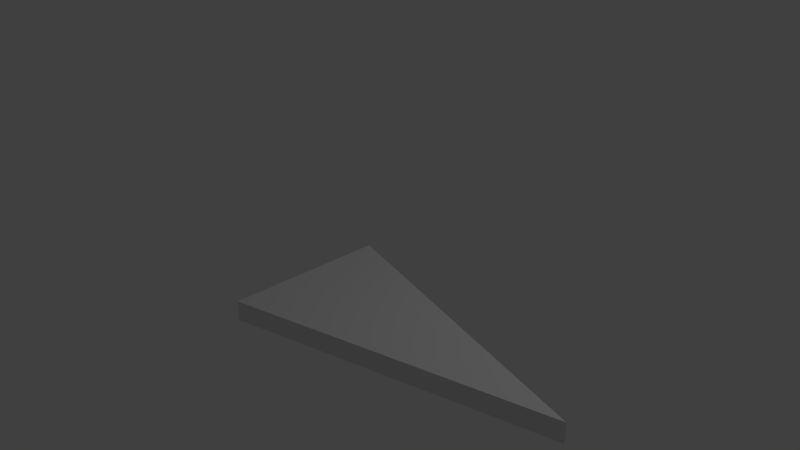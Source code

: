 # Source: SM_I_Triangle_2.blend  (saved by Blender 2.78.0; exported with 4.5.12 LTS)
import bpy
from mathutils import Matrix  # noqa: F401  (used for matrix-valued properties, if any)

bpy.ops.wm.read_factory_settings(use_empty=True)
scene = bpy.context.scene
scene.name = 'Scene'

# ---- collections
col_collection_1 = bpy.data.collections.new('Collection 1'); scene.collection.children.link(col_collection_1)

# ---- world
world_world = bpy.data.worlds.new('World'); scene.world = world_world
world_world.color = (0.05088, 0.05088, 0.05088)
world_world.use_sun_shadow = False
world_world.sun_shadow_jitter_overblur = 0.0
world_world.cycles.sampling_method = 'MANUAL'

# ---- cameras
cam_camera = bpy.data.cameras.new('Camera')
cam_camera.clip_end = 100.0
cam_camera.lens = 35.0
cam_camera.sensor_width = 32.0
cam_camera.sensor_height = 18.0
cam_camera.ortho_scale = 7.314
cam_camera.dof.focus_distance = 0.0
cam_camera.dof.aperture_fstop = 128.0

# ---- lights
light_lamp = bpy.data.lights.new('Lamp', 'POINT')
light_lamp.transmission_factor = 0.0
light_lamp.cutoff_distance = 30.0
light_lamp.energy = 100.0
light_lamp.shadow_buffer_clip_start = 1.001
light_lamp.shadow_soft_size = 0.1
light_lamp.shadow_maximum_resolution = 0.006
light_lamp.use_absolute_resolution = True

# ---- meshes
me_vert = bpy.data.meshes.new('Vert')
me_vert.from_pydata([(0.0, 0.0, -0.125), (0.0, -2.0, -0.125), (0.0, 0.0, 0.125), (3.873, -1.0, -0.125), (0.0, -2.0, 0.125), (3.873, -1.0, 0.125)], [], [(1, 0, 3), (4, 5, 2), (3, 0, 2, 5), (1, 3, 5, 4), (0, 1, 4, 2)])
me_vert.use_remesh_preserve_volume = False
me_vert.use_remesh_preserve_attributes = False
me_vert.use_mirror_vertex_groups = False
me_vert.update()

# ---- objects
ob_sm_i_triangle_2x4 = bpy.data.objects.new('SM_I_Triangle 2x4', me_vert)
ob_lamp = bpy.data.objects.new('Lamp', light_lamp)
ob_camera = bpy.data.objects.new('Camera', cam_camera)

# ---- transforms, parenting, visibility, modifiers, constraints
ob_sm_i_triangle_2x4.location = (0.0, 0.0, 0.0)
ob_sm_i_triangle_2x4.lineart.crease_threshold = 0.0
ob_lamp.location = (4.076, 1.005, 5.904)
ob_lamp.rotation_euler = (0.6503, 0.05522, 1.866)
ob_lamp.lock_rotations_4d = False
ob_lamp.empty_display_type = 'ARROWS'
ob_lamp.color = (0.0, 0.0, 0.0, 0.0)
ob_lamp.lineart.crease_threshold = 0.0
ob_camera.location = (7.481, -6.508, 5.344)
ob_camera.rotation_euler = (1.109, 0.0, 0.8149)
ob_camera.lock_rotations_4d = False
ob_camera.empty_display_type = 'ARROWS'
ob_camera.color = (0.0, 0.0, 0.0, 0.0)
ob_camera.display_type = 'WIRE'
ob_camera.lineart.crease_threshold = 0.0

# ---- collection membership
col_collection_1.objects.link(ob_sm_i_triangle_2x4)
col_collection_1.objects.link(ob_lamp)
col_collection_1.objects.link(ob_camera)

# ---- scene / render settings (as saved in the file)
scene.camera = ob_camera
scene.frame_start = 1; scene.frame_end = 250; scene.frame_set(1)
scene.render.engine = 'BLENDER_EEVEE_NEXT'
scene.render.resolution_percentage = 50
scene.render.dither_intensity = 0.0
scene.cycles.use_denoising = False
scene.cycles.samples = 128
scene.cycles.sampling_pattern = 'TABULATED_SOBOL'
scene.cycles.light_sampling_threshold = 0.0
scene.cycles.use_adaptive_sampling = False
scene.cycles.use_light_tree = False
scene.cycles.blur_glossy = 0.0
scene.cycles.sample_clamp_indirect = 0.0
scene.view_settings.view_transform = 'Standard'
bpy.context.view_layer.update()
